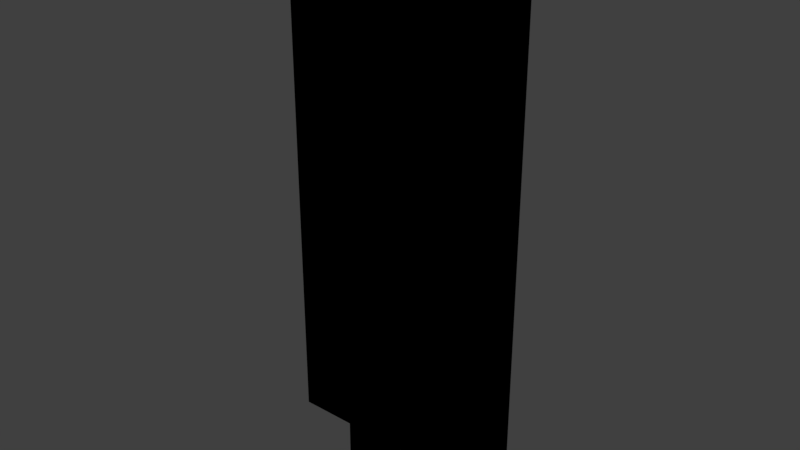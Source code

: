 # Source: foliage3.blend  (saved by Blender 2.78.0; exported with 4.5.12 LTS)
import bpy
from mathutils import Matrix  # noqa: F401  (used for matrix-valued properties, if any)

bpy.ops.wm.read_factory_settings(use_empty=True)
scene = bpy.context.scene
scene.name = 'Scene'

# ---- collections
col_collection_1 = bpy.data.collections.new('Collection 1'); scene.collection.children.link(col_collection_1)

# ---- world
world_world = bpy.data.worlds.new('World'); scene.world = world_world
world_world.color = (0.05088, 0.05088, 0.05088)
world_world.use_sun_shadow = False
world_world.sun_shadow_jitter_overblur = 0.0
world_world.cycles.sampling_method = 'MANUAL'

# ---- meshes
me_grid = bpy.data.meshes.new('Grid')
me_grid.from_pydata([(-1.0, 1.192e-07, 1.589e-08), (1.0, 1.192e-07, 1.589e-08), (-1.0, 4.0, -7.153e-08), (1.0, 4.0, -7.153e-08), (0.342, 2.384e-07, 0.9397), (-0.342, 2.384e-07, -0.9397), (0.342, 4.0, 0.9397), (-0.342, 4.0, -0.9397)], [], [(0, 1, 3, 2), (4, 5, 7, 6)])
_uv = me_grid.uv_layers.new(name='UVMap')
_uv.uv.foreach_set('vector', [2.384e-07, 0.0002828, 0.4997, 0.0002829, 0.4997, 0.9997, -2.98e-07, 0.9997, 0.5, 0.000283, 0.9997, 0.0002829, 0.9997, 0.9997, 0.5, 0.9997])
me_grid.use_remesh_preserve_volume = False
me_grid.use_remesh_preserve_attributes = False
me_grid.use_mirror_vertex_groups = False
me_grid.update()

# ---- objects
ob_grid = bpy.data.objects.new('Grid', me_grid)

# ---- transforms, parenting, visibility, modifiers, constraints
ob_grid.location = (-6.634e-07, 5.96e-08, -3.306e-07)
ob_grid.rotation_euler = (1.571, -0.0, 0.0)
ob_grid.lineart.crease_threshold = 0.0

# ---- collection membership
col_collection_1.objects.link(ob_grid)
def _layer_coll(name, lc=None):
    lc = lc or bpy.context.view_layer.layer_collection
    for c in lc.children:
        if c.name == name: return c
        r = _layer_coll(name, c)
        if r: return r
_layer_coll('Collection 1').holdout = True

# ---- scene / render settings (as saved in the file)
scene.frame_start = 1; scene.frame_end = 250; scene.frame_set(236)
scene.render.engine = 'BLENDER_EEVEE_NEXT'
scene.render.resolution_percentage = 50
scene.render.dither_intensity = 0.0
scene.cycles.use_denoising = False
scene.cycles.samples = 128
scene.cycles.sampling_pattern = 'TABULATED_SOBOL'
scene.cycles.light_sampling_threshold = 0.0
scene.cycles.use_adaptive_sampling = False
scene.cycles.use_light_tree = False
scene.cycles.blur_glossy = 0.0
scene.cycles.sample_clamp_indirect = 0.0
scene.view_settings.view_transform = 'Standard'
bpy.context.view_layer.update()

# ---- added for rendering (the .blend has no active camera and no usable light): camera, sun
cam_auto = bpy.data.cameras.new('AutoCamera')
cam_auto.lens = 50.0
cam_auto.sensor_width = 36.0
cam_auto.clip_end = 1000.0
ob_auto_camera = bpy.data.objects.new('AutoCamera', cam_auto)
scene.collection.objects.link(ob_auto_camera)
ob_auto_camera.location = (4.48825, -5.38591, 5.5906)
ob_auto_camera.rotation_euler = (1.09748, -7.21219e-08, 0.694738)
scene.camera = ob_auto_camera
light_auto_sun = bpy.data.lights.new('AutoSun', 'SUN')
light_auto_sun.energy = 3.0
light_auto_sun.angle = 0.0523599
ob_auto_sun = bpy.data.objects.new('AutoSun', light_auto_sun)
scene.collection.objects.link(ob_auto_sun)
ob_auto_sun.rotation_euler = (0.872665, 0.174533, 0.523599)
bpy.context.view_layer.update()
